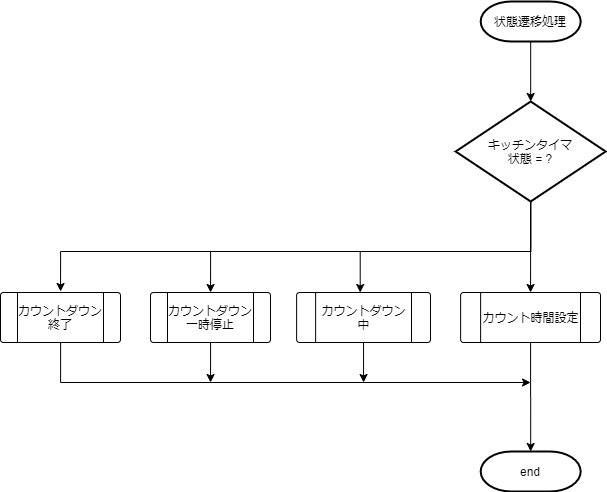

The diagram above was exported from draw.io. Its source (the exported page's mxGraphModel, read from the mxfile embedded in the PNG):
<mxGraphModel dx="2153" dy="806" grid="1" gridSize="10" guides="1" tooltips="1" connect="1" arrows="1" fold="1" page="1" pageScale="1" pageWidth="827" pageHeight="1169" math="0" shadow="0">
  <root>
    <mxCell id="Fo9mTiif_kmbdRbm_oBY-0" />
    <mxCell id="Fo9mTiif_kmbdRbm_oBY-1" parent="Fo9mTiif_kmbdRbm_oBY-0" />
    <mxCell id="Fo9mTiif_kmbdRbm_oBY-2" value="" style="edgeStyle=orthogonalEdgeStyle;rounded=0;orthogonalLoop=1;jettySize=auto;html=1;" parent="Fo9mTiif_kmbdRbm_oBY-1" source="Fo9mTiif_kmbdRbm_oBY-6" edge="1">
      <mxGeometry relative="1" as="geometry">
        <mxPoint x="-199.94000000000005" y="601" as="targetPoint" />
      </mxGeometry>
    </mxCell>
    <mxCell id="Fo9mTiif_kmbdRbm_oBY-3" style="edgeStyle=orthogonalEdgeStyle;rounded=0;orthogonalLoop=1;jettySize=auto;html=1;entryX=0.5;entryY=0;entryDx=0;entryDy=0;" parent="Fo9mTiif_kmbdRbm_oBY-1" edge="1">
      <mxGeometry relative="1" as="geometry">
        <mxPoint x="-199.94000000000005" y="560" as="sourcePoint" />
        <Array as="points">
          <mxPoint x="-669.94" y="560" />
        </Array>
        <mxPoint x="-669.94" y="600" as="targetPoint" />
      </mxGeometry>
    </mxCell>
    <mxCell id="Fo9mTiif_kmbdRbm_oBY-4" style="edgeStyle=orthogonalEdgeStyle;rounded=0;orthogonalLoop=1;jettySize=auto;html=1;entryX=0.5;entryY=0;entryDx=0;entryDy=0;" parent="Fo9mTiif_kmbdRbm_oBY-1" source="Fo9mTiif_kmbdRbm_oBY-6" edge="1">
      <mxGeometry relative="1" as="geometry">
        <Array as="points">
          <mxPoint x="-200" y="560" />
          <mxPoint x="-520" y="560" />
        </Array>
        <mxPoint x="-519.94" y="601" as="targetPoint" />
      </mxGeometry>
    </mxCell>
    <mxCell id="Fo9mTiif_kmbdRbm_oBY-5" style="edgeStyle=orthogonalEdgeStyle;rounded=0;orthogonalLoop=1;jettySize=auto;html=1;entryX=0.475;entryY=0;entryDx=0;entryDy=0;entryPerimeter=0;" parent="Fo9mTiif_kmbdRbm_oBY-1" source="Fo9mTiif_kmbdRbm_oBY-6" target="Fo9mTiif_kmbdRbm_oBY-10" edge="1">
      <mxGeometry relative="1" as="geometry">
        <Array as="points">
          <mxPoint x="-200" y="560" />
          <mxPoint x="-370" y="560" />
        </Array>
      </mxGeometry>
    </mxCell>
    <mxCell id="Fo9mTiif_kmbdRbm_oBY-6" value="キッチンタイマ&lt;br&gt;状態 = ?" style="strokeWidth=2;html=1;shape=mxgraph.flowchart.decision;whiteSpace=wrap;" parent="Fo9mTiif_kmbdRbm_oBY-1" vertex="1">
      <mxGeometry x="-274.82" y="410" width="150" height="100" as="geometry" />
    </mxCell>
    <mxCell id="Fo9mTiif_kmbdRbm_oBY-7" style="edgeStyle=orthogonalEdgeStyle;rounded=0;orthogonalLoop=1;jettySize=auto;html=1;" parent="Fo9mTiif_kmbdRbm_oBY-1" edge="1">
      <mxGeometry relative="1" as="geometry">
        <mxPoint x="-199.94000000000005" y="691" as="targetPoint" />
        <Array as="points">
          <mxPoint x="-669.94" y="691" />
        </Array>
        <mxPoint x="-669.9" y="651" as="sourcePoint" />
      </mxGeometry>
    </mxCell>
    <mxCell id="Fo9mTiif_kmbdRbm_oBY-8" style="edgeStyle=orthogonalEdgeStyle;rounded=0;orthogonalLoop=1;jettySize=auto;html=1;" parent="Fo9mTiif_kmbdRbm_oBY-1" edge="1">
      <mxGeometry relative="1" as="geometry">
        <mxPoint x="-519.94" y="691" as="targetPoint" />
        <mxPoint x="-519.94" y="651" as="sourcePoint" />
      </mxGeometry>
    </mxCell>
    <mxCell id="Fo9mTiif_kmbdRbm_oBY-9" style="edgeStyle=orthogonalEdgeStyle;rounded=0;orthogonalLoop=1;jettySize=auto;html=1;" parent="Fo9mTiif_kmbdRbm_oBY-1" source="Fo9mTiif_kmbdRbm_oBY-10" edge="1">
      <mxGeometry relative="1" as="geometry">
        <mxPoint x="-366.94000000000005" y="691" as="targetPoint" />
        <Array as="points">
          <mxPoint x="-366.94" y="691" />
        </Array>
      </mxGeometry>
    </mxCell>
    <mxCell id="Fo9mTiif_kmbdRbm_oBY-10" value="カウントダウン&lt;br&gt;中" style="verticalLabelPosition=middle;verticalAlign=middle;html=1;shape=process;whiteSpace=wrap;rounded=1;size=0.14;arcSize=6;labelPosition=center;align=center;" parent="Fo9mTiif_kmbdRbm_oBY-1" vertex="1">
      <mxGeometry x="-433.88" y="601" width="133.88" height="50" as="geometry" />
    </mxCell>
    <mxCell id="Fo9mTiif_kmbdRbm_oBY-11" value="" style="edgeStyle=orthogonalEdgeStyle;rounded=0;orthogonalLoop=1;jettySize=auto;html=1;entryX=0.5;entryY=0;entryDx=0;entryDy=0;entryPerimeter=0;" parent="Fo9mTiif_kmbdRbm_oBY-1" source="Fo9mTiif_kmbdRbm_oBY-12" target="dtoQ_cVh7KK3qwAWxBRZ-2" edge="1">
      <mxGeometry relative="1" as="geometry">
        <mxPoint x="-199.94000000000005" y="751" as="targetPoint" />
      </mxGeometry>
    </mxCell>
    <mxCell id="Fo9mTiif_kmbdRbm_oBY-12" value="カウント時間設定" style="verticalLabelPosition=middle;verticalAlign=middle;html=1;shape=process;whiteSpace=wrap;rounded=1;size=0.14;arcSize=6;labelPosition=center;align=center;" parent="Fo9mTiif_kmbdRbm_oBY-1" vertex="1">
      <mxGeometry x="-269.88" y="601" width="139.88" height="50" as="geometry" />
    </mxCell>
    <mxCell id="Fo9mTiif_kmbdRbm_oBY-13" value="カウントダウン&lt;br&gt;終了" style="verticalLabelPosition=middle;verticalAlign=middle;html=1;shape=process;whiteSpace=wrap;rounded=1;size=0.14;arcSize=6;labelPosition=center;align=center;" parent="Fo9mTiif_kmbdRbm_oBY-1" vertex="1">
      <mxGeometry x="-730" y="601" width="120" height="50" as="geometry" />
    </mxCell>
    <mxCell id="Fo9mTiif_kmbdRbm_oBY-14" value="カウントダウン一時停止" style="verticalLabelPosition=middle;verticalAlign=middle;html=1;shape=process;whiteSpace=wrap;rounded=1;size=0.14;arcSize=6;labelPosition=center;align=center;" parent="Fo9mTiif_kmbdRbm_oBY-1" vertex="1">
      <mxGeometry x="-580" y="601" width="120" height="50" as="geometry" />
    </mxCell>
    <mxCell id="dtoQ_cVh7KK3qwAWxBRZ-1" value="" style="edgeStyle=orthogonalEdgeStyle;rounded=0;orthogonalLoop=1;jettySize=auto;html=1;entryX=0.5;entryY=0;entryDx=0;entryDy=0;entryPerimeter=0;" parent="Fo9mTiif_kmbdRbm_oBY-1" source="dtoQ_cVh7KK3qwAWxBRZ-0" target="Fo9mTiif_kmbdRbm_oBY-6" edge="1">
      <mxGeometry relative="1" as="geometry">
        <mxPoint x="-199.94" y="370" as="targetPoint" />
      </mxGeometry>
    </mxCell>
    <mxCell id="dtoQ_cVh7KK3qwAWxBRZ-0" value="状態遷移処理" style="strokeWidth=2;html=1;shape=mxgraph.flowchart.terminator;whiteSpace=wrap;" parent="Fo9mTiif_kmbdRbm_oBY-1" vertex="1">
      <mxGeometry x="-249.82" y="310" width="100" height="40" as="geometry" />
    </mxCell>
    <mxCell id="dtoQ_cVh7KK3qwAWxBRZ-2" value="end" style="strokeWidth=2;html=1;shape=mxgraph.flowchart.terminator;whiteSpace=wrap;" parent="Fo9mTiif_kmbdRbm_oBY-1" vertex="1">
      <mxGeometry x="-249.82" y="760" width="100" height="40" as="geometry" />
    </mxCell>
  </root>
</mxGraphModel>